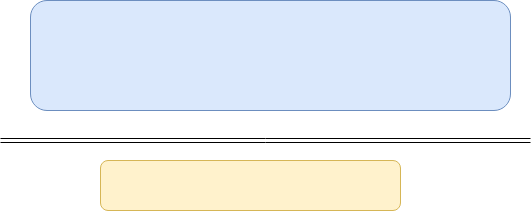

The diagram above was exported from draw.io. Its source (the exported page's mxGraphModel, read from the mxfile embedded in the PNG):
<mxGraphModel dx="536" dy="511" grid="1" gridSize="10" guides="1" tooltips="1" connect="1" arrows="1" fold="1" page="1" pageScale="1" pageWidth="850" pageHeight="1100" math="0" shadow="0">
  <root>
    <mxCell id="0" />
    <mxCell id="1" parent="0" />
    <mxCell id="EHegeZ6jTjE9O4DyxpBZ-1" value="" style="rounded=1;whiteSpace=wrap;html=1;fillColor=#fff2cc;strokeColor=#d6b656;" vertex="1" parent="1">
      <mxGeometry x="110" y="270" width="300" height="50" as="geometry" />
    </mxCell>
    <mxCell id="EHegeZ6jTjE9O4DyxpBZ-2" value="" style="rounded=1;whiteSpace=wrap;html=1;fillColor=#dae8fc;strokeColor=#6c8ebf;" vertex="1" parent="1">
      <mxGeometry x="40" y="110" width="480" height="110" as="geometry" />
    </mxCell>
    <mxCell id="EHegeZ6jTjE9O4DyxpBZ-3" value="" style="shape=link;html=1;rounded=0;" edge="1" parent="1">
      <mxGeometry width="100" relative="1" as="geometry">
        <mxPoint x="10" y="250" as="sourcePoint" />
        <mxPoint x="540" y="250" as="targetPoint" />
      </mxGeometry>
    </mxCell>
  </root>
</mxGraphModel>